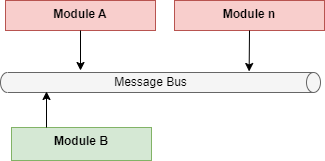

The diagram above was exported from draw.io. Its source (the exported page's mxGraphModel, read from the mxfile embedded in the PNG):
<mxGraphModel dx="1407" dy="1079" grid="1" gridSize="10" guides="1" tooltips="1" connect="1" arrows="1" fold="1" page="1" pageScale="1" pageWidth="827" pageHeight="1169" math="0" shadow="0">
  <root>
    <mxCell id="0" />
    <mxCell id="1" parent="0" />
    <mxCell id="AFwZZHS4hPb8YL6y3Nd0-1" value="Module A" style="rounded=1;whiteSpace=wrap;html=1;verticalAlign=top;fontStyle=1;fillColor=#f8cecc;strokeColor=#b85450;arcSize=0;" parent="1" vertex="1">
      <mxGeometry x="-780" y="150" width="150" height="30" as="geometry" />
    </mxCell>
    <mxCell id="AFwZZHS4hPb8YL6y3Nd0-3" value="Module B" style="rounded=1;whiteSpace=wrap;html=1;verticalAlign=top;fontStyle=1;fillColor=#d5e8d4;strokeColor=#82b366;arcSize=0;" parent="1" vertex="1">
      <mxGeometry x="-774" y="277" width="140" height="33" as="geometry" />
    </mxCell>
    <mxCell id="AFwZZHS4hPb8YL6y3Nd0-5" value="" style="shape=cylinder3;whiteSpace=wrap;html=1;boundedLbl=1;backgroundOutline=1;size=7;rotation=90;fillColor=#f5f5f5;strokeColor=#666666;fontColor=#333333;" parent="1" vertex="1">
      <mxGeometry x="-635" y="72" width="20" height="320" as="geometry" />
    </mxCell>
    <mxCell id="AFwZZHS4hPb8YL6y3Nd0-6" value="Message Bus" style="text;html=1;align=center;verticalAlign=middle;resizable=0;points=[];autosize=1;" parent="1" vertex="1">
      <mxGeometry x="-680" y="222" width="90" height="20" as="geometry" />
    </mxCell>
    <mxCell id="AFwZZHS4hPb8YL6y3Nd0-7" value="Module n" style="rounded=1;whiteSpace=wrap;html=1;verticalAlign=top;fontStyle=1;fillColor=#f8cecc;strokeColor=#b85450;arcSize=0;" parent="1" vertex="1">
      <mxGeometry x="-611" y="150" width="150" height="30" as="geometry" />
    </mxCell>
    <mxCell id="AFwZZHS4hPb8YL6y3Nd0-9" value="" style="endArrow=classic;html=1;exitX=0.5;exitY=1;exitDx=0;exitDy=0;entryX=-0.05;entryY=0.223;entryDx=0;entryDy=0;entryPerimeter=0;" parent="1" source="AFwZZHS4hPb8YL6y3Nd0-7" target="AFwZZHS4hPb8YL6y3Nd0-5" edge="1">
      <mxGeometry width="50" height="50" relative="1" as="geometry">
        <mxPoint x="10" y="430" as="sourcePoint" />
        <mxPoint x="-721" y="266" as="targetPoint" />
      </mxGeometry>
    </mxCell>
    <mxCell id="AFwZZHS4hPb8YL6y3Nd0-10" value="" style="endArrow=classic;html=1;exitX=0.5;exitY=1;exitDx=0;exitDy=0;" parent="1" source="AFwZZHS4hPb8YL6y3Nd0-1" edge="1">
      <mxGeometry width="50" height="50" relative="1" as="geometry">
        <mxPoint x="-710.0500000000002" y="312.03999999999996" as="sourcePoint" />
        <mxPoint x="-705" y="220" as="targetPoint" />
      </mxGeometry>
    </mxCell>
    <mxCell id="AFwZZHS4hPb8YL6y3Nd0-11" value="" style="endArrow=classic;html=1;exitX=0.25;exitY=0;exitDx=0;exitDy=0;" parent="1" source="AFwZZHS4hPb8YL6y3Nd0-3" edge="1">
      <mxGeometry width="50" height="50" relative="1" as="geometry">
        <mxPoint x="-400.5" y="467" as="sourcePoint" />
        <mxPoint x="-739" y="241" as="targetPoint" />
      </mxGeometry>
    </mxCell>
  </root>
</mxGraphModel>